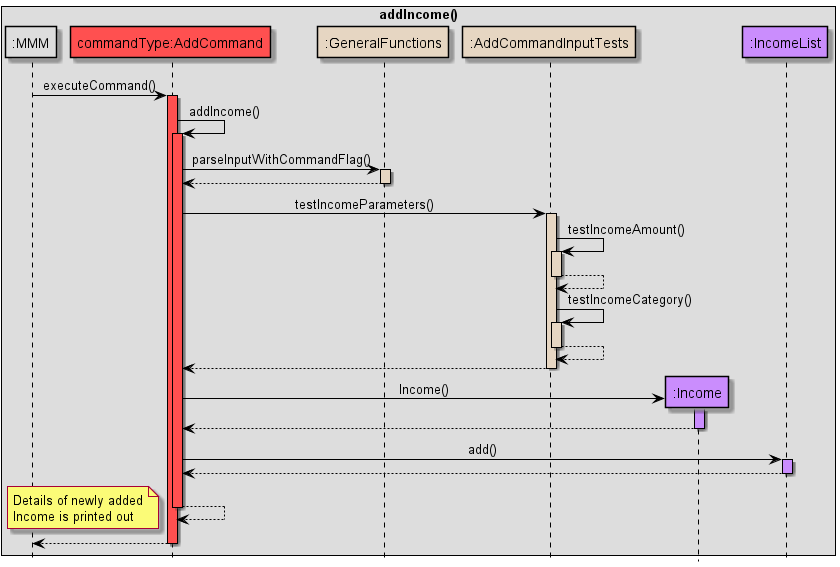

The diagram above was rendered by PlantUML. Its source (embedded in the PNG):
@startuml
!include Style.puml

hide footbox
skinparam sequenceMessageAlign center

skinparam sequence {
ArrowColor black
participantBorderColor black
LifelineBorderColor black
boxBorderColor black
}

box addIncome()
participant ":MMM" as MMM MMM_COLOUR
participant "commandType:AddCommand" as C COMMANDS_COLOUR
participant ":GeneralFunctions" as GF HELPER_COLOUR
participant ":AddCommandInputTests" as IT HELPER_COLOUR
participant ":Income" as I USERFINANCIAL_COLOUR
participant ":IncomeList" as IL USERFINANCIAL_COLOUR
end box

MMM -> C: executeCommand()

activate C COMMANDS_COLOUR
C -> C: addIncome()
activate C COMMANDS_COLOUR

C -> GF: parseInputWithCommandFlag()
activate GF HELPER_COLOUR
GF --> C
deactivate GF

C -> IT: testIncomeParameters()
activate IT HELPER_COLOUR

IT -> IT: testIncomeAmount()
activate IT HELPER_COLOUR
IT --> IT
deactivate IT HELPER_COLOUR

IT -> IT: testIncomeCategory()
activate IT HELPER_COLOUR
IT --> IT
deactivate IT HELPER_COLOUR

IT --> C
deactivate IT


create I
C -> I: Income()
activate I USERFINANCIAL_COLOUR
I --> C
deactivate

C -> IL: add()
activate IL USERFINANCIAL_COLOUR
IL --> C
deactivate

C --> C
deactivate

note left
Details of newly added
Income is printed out
end note

C --> MMM
deactivate

@enduml